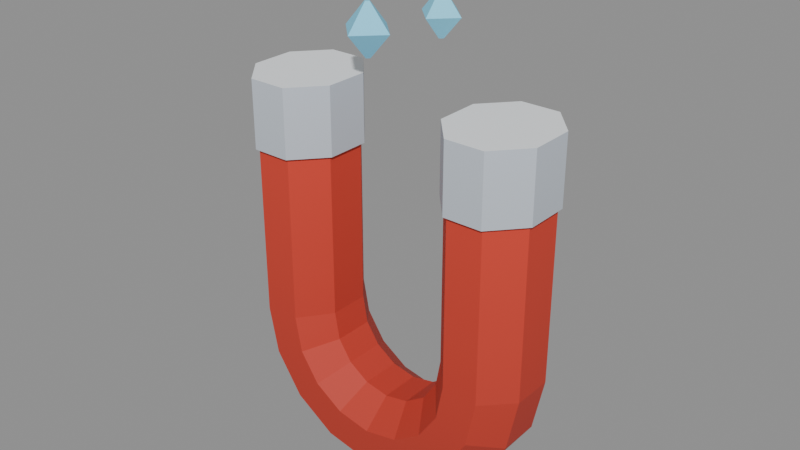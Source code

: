 # Source: Magnet.blend  (saved by Blender 4.5.92; exported with 4.5.12 LTS)
import bpy
from mathutils import Matrix  # noqa: F401  (used for matrix-valued properties, if any)

bpy.ops.wm.read_factory_settings(use_empty=True)
scene = bpy.context.scene
scene.name = 'Scene'

# ---- images (referenced by path relative to the original .blend; pixels are not part of the script)
import os
ASSET_DIR = os.environ.get("B2B_ASSET_DIR", "")  # directory of the original .blend (textures are referenced by path, not embedded)
HERE = os.path.dirname(os.path.abspath(__file__))  # packed textures are extracted next to this script under _unpacked/

def load_image(name, relpath, width, height, colorspace="sRGB"):
    """Load a texture the original file referenced (path relative to the .blend, or extracted next to this script)."""
    p = next((c for c in (os.path.join(HERE, relpath), os.path.join(ASSET_DIR, relpath)) if relpath and os.path.exists(c)), "")
    if p:
        img = bpy.data.images.load(p, check_existing=True)
        img.name = name
    else:  # same state as the original file: an image datablock whose file is absent (Cycles renders it pink)
        img = bpy.data.images.new(name, width, height)
        img.source = "FILE"
        img.filepath = "//" + (relpath or name)
    img.colorspace_settings.name = colorspace
    return img
img_magnet_palette = load_image('Magnet_Palette', '_unpacked/Magnet_Palette.82a6e23b.png', 128, 128, 'sRGB')

# ---- materials (node trees are filled in below, after node groups)
mat_magnet_palette = bpy.data.materials.new('Magnet Palette')
mat_magnet_glow = bpy.data.materials.new('Magnet Glow')

# ---- material node trees
mat_magnet_palette.use_nodes = True; mat_magnet_palette.node_tree.nodes.clear()
_N = mat_magnet_palette.node_tree.nodes; _L = mat_magnet_palette.node_tree.links
n0 = _N.new('ShaderNodeBsdfPrincipled'); n0.name = 'Principled BSDF'; n0.location = (-200, 100)
n0.inputs[2].default_value = 0.7
n1 = _N.new('ShaderNodeOutputMaterial'); n1.name = 'Material Output'; n1.location = (200, 100)
n2 = _N.new('ShaderNodeTexImage'); n2.name = 'Image Texture'; n2.location = (0, 0)
n2.image = img_magnet_palette
_L.new(n0.outputs[0], n1.inputs[0])
_L.new(n2.outputs[0], n0.inputs[0])
n1.is_active_output = True
mat_magnet_glow.use_nodes = True; mat_magnet_glow.node_tree.nodes.clear()
_N = mat_magnet_glow.node_tree.nodes; _L = mat_magnet_glow.node_tree.links
n0 = _N.new('ShaderNodeBsdfPrincipled'); n0.name = 'Principled BSDF'; n0.location = (-200, 100)
n0.inputs[2].default_value = 0.7
n1 = _N.new('ShaderNodeOutputMaterial'); n1.name = 'Material Output'; n1.location = (200, 100)
n2 = _N.new('ShaderNodeTexImage'); n2.name = 'Image Texture'; n2.location = (0, 0)
n2.image = img_magnet_palette
_L.new(n0.outputs[0], n1.inputs[0])
_L.new(n2.outputs[0], n0.inputs[0])
n1.is_active_output = True

# ---- meshes
me_horseshoe = bpy.data.meshes.new('Horseshoe')
me_horseshoe.from_pydata([(-0.08995, -0.0287, 0.44), (-0.1251, -0.06929, 0.44), (-0.1749, -0.06929, 0.44), (-0.2101, -0.0287, 0.44), (-0.2101, 0.0287, 0.44), (-0.1749, 0.06929, 0.44), (-0.1251, 0.06929, 0.44), (-0.08995, 0.0287, 0.44), (-0.08995, -0.0287, 0.3), (-0.1251, -0.06929, 0.3), (-0.1749, -0.06929, 0.3), (-0.2101, -0.0287, 0.3), (-0.2101, 0.0287, 0.3), (-0.1749, 0.06929, 0.3), (-0.1251, 0.06929, 0.3), (-0.08995, 0.0287, 0.3), (-0.09011, -0.0287, 0.2043), (-0.1252, -0.06929, 0.2018), (-0.1748, -0.06929, 0.1982), (-0.2099, -0.0287, 0.1957), (-0.2099, 0.0287, 0.1957), (-0.1748, 0.06929, 0.1982), (-0.1252, 0.06929, 0.2018), (-0.09011, 0.0287, 0.2043), (-0.0831, -0.0287, 0.1656), (-0.1156, -0.06929, 0.1521), (-0.1616, -0.06929, 0.1331), (-0.1941, -0.0287, 0.1196), (-0.1941, 0.0287, 0.1196), (-0.1616, 0.06929, 0.1331), (-0.1156, 0.06929, 0.1521), (-0.0831, 0.0287, 0.1656), (-0.0636, -0.0287, 0.1364), (-0.08848, -0.06929, 0.1115), (-0.1237, -0.06929, 0.07635), (-0.1485, -0.0287, 0.05147), (-0.1485, 0.0287, 0.05147), (-0.1237, 0.06929, 0.07635), (-0.08848, 0.06929, 0.1115), (-0.0636, 0.0287, 0.1364), (-0.03442, -0.0287, 0.1169), (-0.04788, -0.06929, 0.0844), (-0.06692, -0.06929, 0.03844), (-0.08038, -0.0287, 0.005937), (-0.08038, 0.0287, 0.005937), (-0.06692, 0.06929, 0.03844), (-0.04788, 0.06929, 0.0844), (-0.03442, 0.0287, 0.1169), (-2.755e-17, -0.0287, 0.1101), (-2.755e-17, -0.06929, 0.07487), (-2.755e-17, -0.06929, 0.02513), (-2.755e-17, -0.0287, -0.01005), (-2.755e-17, 0.0287, -0.01005), (-2.755e-17, 0.06929, 0.02513), (-2.755e-17, 0.06929, 0.07487), (-2.755e-17, 0.0287, 0.1101), (0.03442, -0.0287, 0.1169), (0.04788, -0.06929, 0.0844), (0.06692, -0.06929, 0.03844), (0.08038, -0.0287, 0.005937), (0.08038, 0.0287, 0.005937), (0.06692, 0.06929, 0.03844), (0.04788, 0.06929, 0.0844), (0.03442, 0.0287, 0.1169), (0.0636, -0.0287, 0.1364), (0.08848, -0.06929, 0.1115), (0.1237, -0.06929, 0.07635), (0.1485, -0.0287, 0.05147), (0.1485, 0.0287, 0.05147), (0.1237, 0.06929, 0.07635), (0.08848, 0.06929, 0.1115), (0.0636, 0.0287, 0.1364), (0.0831, -0.0287, 0.1656), (0.1156, -0.06929, 0.1521), (0.1616, -0.06929, 0.1331), (0.1941, -0.0287, 0.1196), (0.1941, 0.0287, 0.1196), (0.1616, 0.06929, 0.1331), (0.1156, 0.06929, 0.1521), (0.0831, 0.0287, 0.1656), (0.09011, -0.0287, 0.2043), (0.1252, -0.06929, 0.2018), (0.1748, -0.06929, 0.1982), (0.2099, -0.0287, 0.1957), (0.2099, 0.0287, 0.1957), (0.1748, 0.06929, 0.1982), (0.1252, 0.06929, 0.2018), (0.09011, 0.0287, 0.2043), (0.08995, -0.0287, 0.3), (0.1251, -0.06929, 0.3), (0.1749, -0.06929, 0.3), (0.2101, -0.0287, 0.3), (0.2101, 0.0287, 0.3), (0.1749, 0.06929, 0.3), (0.1251, 0.06929, 0.3), (0.08995, 0.0287, 0.3), (0.08995, -0.0287, 0.44), (0.1251, -0.06929, 0.44), (0.1749, -0.06929, 0.44), (0.2101, -0.0287, 0.44), (0.2101, 0.0287, 0.44), (0.1749, 0.06929, 0.44), (0.1251, 0.06929, 0.44), (0.08995, 0.0287, 0.44)], [], [(7, 6, 5, 4, 3, 2, 1, 0), (0, 1, 9, 8), (1, 2, 10, 9), (2, 3, 11, 10), (3, 4, 12, 11), (4, 5, 13, 12), (5, 6, 14, 13), (6, 7, 15, 14), (7, 0, 8, 15), (8, 9, 17, 16), (9, 10, 18, 17), (10, 11, 19, 18), (11, 12, 20, 19), (12, 13, 21, 20), (13, 14, 22, 21), (14, 15, 23, 22), (15, 8, 16, 23), (16, 17, 25, 24), (17, 18, 26, 25), (18, 19, 27, 26), (19, 20, 28, 27), (20, 21, 29, 28), (21, 22, 30, 29), (22, 23, 31, 30), (23, 16, 24, 31), (24, 25, 33, 32), (25, 26, 34, 33), (26, 27, 35, 34), (27, 28, 36, 35), (28, 29, 37, 36), (29, 30, 38, 37), (30, 31, 39, 38), (31, 24, 32, 39), (32, 33, 41, 40), (33, 34, 42, 41), (34, 35, 43, 42), (35, 36, 44, 43), (36, 37, 45, 44), (37, 38, 46, 45), (38, 39, 47, 46), (39, 32, 40, 47), (40, 41, 49, 48), (41, 42, 50, 49), (42, 43, 51, 50), (43, 44, 52, 51), (44, 45, 53, 52), (45, 46, 54, 53), (46, 47, 55, 54), (47, 40, 48, 55), (48, 49, 57, 56), (49, 50, 58, 57), (50, 51, 59, 58), (51, 52, 60, 59), (52, 53, 61, 60), (53, 54, 62, 61), (54, 55, 63, 62), (55, 48, 56, 63), (56, 57, 65, 64), (57, 58, 66, 65), (58, 59, 67, 66), (59, 60, 68, 67), (60, 61, 69, 68), (61, 62, 70, 69), (62, 63, 71, 70), (63, 56, 64, 71), (64, 65, 73, 72), (65, 66, 74, 73), (66, 67, 75, 74), (67, 68, 76, 75), (68, 69, 77, 76), (69, 70, 78, 77), (70, 71, 79, 78), (71, 64, 72, 79), (72, 73, 81, 80), (73, 74, 82, 81), (74, 75, 83, 82), (75, 76, 84, 83), (76, 77, 85, 84), (77, 78, 86, 85), (78, 79, 87, 86), (79, 72, 80, 87), (80, 81, 89, 88), (81, 82, 90, 89), (82, 83, 91, 90), (83, 84, 92, 91), (84, 85, 93, 92), (85, 86, 94, 93), (86, 87, 95, 94), (87, 80, 88, 95), (88, 89, 97, 96), (89, 90, 98, 97), (90, 91, 99, 98), (91, 92, 100, 99), (92, 93, 101, 100), (93, 94, 102, 101), (94, 95, 103, 102), (95, 88, 96, 103), (96, 97, 98, 99, 100, 101, 102, 103)])
_uv = me_horseshoe.uv_layers.new(name='PaletteUV')
_uv.uv.foreach_set('vector', [0.125, 0.6468, 0.125, 0.6468, 0.125, 0.6468, 0.125, 0.6468, 0.125, 0.6468, 0.125, 0.6468, 0.125, 0.6468, 0.125, 0.6468, 0.125, 0.6468, 0.125, 0.6468, 0.125, 0.6105, 0.125, 0.6105, 0.125, 0.6468, 0.125, 0.6468, 0.125, 0.6105, 0.125, 0.6105, 0.125, 0.6468, 0.125, 0.6468, 0.125, 0.6105, 0.125, 0.6105, 0.125, 0.6468, 0.125, 0.6468, 0.125, 0.6105, 0.125, 0.6105, 0.125, 0.6468, 0.125, 0.6468, 0.125, 0.6105, 0.125, 0.6105, 0.125, 0.6468, 0.125, 0.6468, 0.125, 0.6105, 0.125, 0.6105, 0.125, 0.6468, 0.125, 0.6468, 0.125, 0.6105, 0.125, 0.6105, 0.125, 0.6468, 0.125, 0.6468, 0.125, 0.6105, 0.125, 0.6105, 0.125, 0.6105, 0.125, 0.6105, 0.125, 0.585, 0.125, 0.5856, 0.125, 0.6105, 0.125, 0.6105, 0.125, 0.5841, 0.125, 0.585, 0.125, 0.6105, 0.125, 0.6105, 0.125, 0.5834, 0.125, 0.5841, 0.125, 0.6105, 0.125, 0.6105, 0.125, 0.5834, 0.125, 0.5834, 0.125, 0.6105, 0.125, 0.6105, 0.125, 0.5841, 0.125, 0.5834, 0.125, 0.6105, 0.125, 0.6105, 0.125, 0.585, 0.125, 0.5841, 0.125, 0.6105, 0.125, 0.6105, 0.125, 0.5856, 0.125, 0.585, 0.125, 0.6105, 0.125, 0.6105, 0.125, 0.5856, 0.125, 0.5856, 0.125, 0.5856, 0.125, 0.585, 0.125, 0.5721, 0.125, 0.5756, 0.125, 0.585, 0.125, 0.5841, 0.125, 0.5671, 0.125, 0.5721, 0.125, 0.5841, 0.125, 0.5834, 0.125, 0.5637, 0.125, 0.5671, 0.125, 0.5834, 0.125, 0.5834, 0.125, 0.5637, 0.125, 0.5637, 0.125, 0.5834, 0.125, 0.5841, 0.125, 0.5671, 0.125, 0.5637, 0.125, 0.5841, 0.125, 0.585, 0.125, 0.5721, 0.125, 0.5671, 0.125, 0.585, 0.125, 0.5856, 0.125, 0.5756, 0.125, 0.5721, 0.125, 0.5856, 0.125, 0.5856, 0.125, 0.5756, 0.125, 0.5756, 0.125, 0.5756, 0.125, 0.5721, 0.125, 0.5616, 0.125, 0.568, 0.125, 0.5721, 0.125, 0.5671, 0.125, 0.5524, 0.125, 0.5616, 0.125, 0.5671, 0.125, 0.5637, 0.125, 0.546, 0.125, 0.5524, 0.125, 0.5637, 0.125, 0.5637, 0.125, 0.546, 0.125, 0.546, 0.125, 0.5637, 0.125, 0.5671, 0.125, 0.5524, 0.125, 0.546, 0.125, 0.5671, 0.125, 0.5721, 0.125, 0.5616, 0.125, 0.5524, 0.125, 0.5721, 0.125, 0.5756, 0.125, 0.568, 0.125, 0.5616, 0.125, 0.5756, 0.125, 0.5756, 0.125, 0.568, 0.125, 0.568, 0.125, 0.568, 0.125, 0.5616, 0.125, 0.5545, 0.125, 0.5629, 0.125, 0.5616, 0.125, 0.5524, 0.125, 0.5426, 0.125, 0.5545, 0.125, 0.5524, 0.125, 0.546, 0.125, 0.5341, 0.125, 0.5426, 0.125, 0.546, 0.125, 0.546, 0.125, 0.5341, 0.125, 0.5341, 0.125, 0.546, 0.125, 0.5524, 0.125, 0.5426, 0.125, 0.5341, 0.125, 0.5524, 0.125, 0.5616, 0.125, 0.5545, 0.125, 0.5426, 0.125, 0.5616, 0.125, 0.568, 0.125, 0.5629, 0.125, 0.5545, 0.125, 0.568, 0.125, 0.568, 0.125, 0.5629, 0.125, 0.5629, 0.125, 0.5629, 0.125, 0.5545, 0.125, 0.552, 0.125, 0.5612, 0.125, 0.5545, 0.125, 0.5426, 0.125, 0.5391, 0.125, 0.552, 0.125, 0.5426, 0.125, 0.5341, 0.125, 0.53, 0.125, 0.5391, 0.125, 0.5341, 0.125, 0.5341, 0.125, 0.53, 0.125, 0.53, 0.125, 0.5341, 0.125, 0.5426, 0.125, 0.5391, 0.125, 0.53, 0.125, 0.5426, 0.125, 0.5545, 0.125, 0.552, 0.125, 0.5391, 0.125, 0.5545, 0.125, 0.5629, 0.125, 0.5612, 0.125, 0.552, 0.125, 0.5629, 0.125, 0.5629, 0.125, 0.5612, 0.125, 0.5612, 0.125, 0.5612, 0.125, 0.552, 0.125, 0.5545, 0.125, 0.5629, 0.125, 0.552, 0.125, 0.5391, 0.125, 0.5426, 0.125, 0.5545, 0.125, 0.5391, 0.125, 0.53, 0.125, 0.5341, 0.125, 0.5426, 0.125, 0.53, 0.125, 0.53, 0.125, 0.5341, 0.125, 0.5341, 0.125, 0.53, 0.125, 0.5391, 0.125, 0.5426, 0.125, 0.5341, 0.125, 0.5391, 0.125, 0.552, 0.125, 0.5545, 0.125, 0.5426, 0.125, 0.552, 0.125, 0.5612, 0.125, 0.5629, 0.125, 0.5545, 0.125, 0.5612, 0.125, 0.5612, 0.125, 0.5629, 0.125, 0.5629, 0.125, 0.5629, 0.125, 0.5545, 0.125, 0.5616, 0.125, 0.568, 0.125, 0.5545, 0.125, 0.5426, 0.125, 0.5524, 0.125, 0.5616, 0.125, 0.5426, 0.125, 0.5341, 0.125, 0.546, 0.125, 0.5524, 0.125, 0.5341, 0.125, 0.5341, 0.125, 0.546, 0.125, 0.546, 0.125, 0.5341, 0.125, 0.5426, 0.125, 0.5524, 0.125, 0.546, 0.125, 0.5426, 0.125, 0.5545, 0.125, 0.5616, 0.125, 0.5524, 0.125, 0.5545, 0.125, 0.5629, 0.125, 0.568, 0.125, 0.5616, 0.125, 0.5629, 0.125, 0.5629, 0.125, 0.568, 0.125, 0.568, 0.125, 0.568, 0.125, 0.5616, 0.125, 0.5721, 0.125, 0.5756, 0.125, 0.5616, 0.125, 0.5524, 0.125, 0.5671, 0.125, 0.5721, 0.125, 0.5524, 0.125, 0.546, 0.125, 0.5637, 0.125, 0.5671, 0.125, 0.546, 0.125, 0.546, 0.125, 0.5637, 0.125, 0.5637, 0.125, 0.546, 0.125, 0.5524, 0.125, 0.5671, 0.125, 0.5637, 0.125, 0.5524, 0.125, 0.5616, 0.125, 0.5721, 0.125, 0.5671, 0.125, 0.5616, 0.125, 0.568, 0.125, 0.5756, 0.125, 0.5721, 0.125, 0.568, 0.125, 0.568, 0.125, 0.5756, 0.125, 0.5756, 0.125, 0.5756, 0.125, 0.5721, 0.125, 0.585, 0.125, 0.5856, 0.125, 0.5721, 0.125, 0.5671, 0.125, 0.5841, 0.125, 0.585, 0.125, 0.5671, 0.125, 0.5637, 0.125, 0.5834, 0.125, 0.5841, 0.125, 0.5637, 0.125, 0.5637, 0.125, 0.5834, 0.125, 0.5834, 0.125, 0.5637, 0.125, 0.5671, 0.125, 0.5841, 0.125, 0.5834, 0.125, 0.5671, 0.125, 0.5721, 0.125, 0.585, 0.125, 0.5841, 0.125, 0.5721, 0.125, 0.5756, 0.125, 0.5856, 0.125, 0.585, 0.125, 0.5756, 0.125, 0.5756, 0.125, 0.5856, 0.125, 0.5856, 0.125, 0.5856, 0.125, 0.585, 0.125, 0.6105, 0.125, 0.6105, 0.125, 0.585, 0.125, 0.5841, 0.125, 0.6105, 0.125, 0.6105, 0.125, 0.5841, 0.125, 0.5834, 0.125, 0.6105, 0.125, 0.6105, 0.125, 0.5834, 0.125, 0.5834, 0.125, 0.6105, 0.125, 0.6105, 0.125, 0.5834, 0.125, 0.5841, 0.125, 0.6105, 0.125, 0.6105, 0.125, 0.5841, 0.125, 0.585, 0.125, 0.6105, 0.125, 0.6105, 0.125, 0.585, 0.125, 0.5856, 0.125, 0.6105, 0.125, 0.6105, 0.125, 0.5856, 0.125, 0.5856, 0.125, 0.6105, 0.125, 0.6105, 0.125, 0.6105, 0.125, 0.6105, 0.125, 0.6468, 0.125, 0.6468, 0.125, 0.6105, 0.125, 0.6105, 0.125, 0.6468, 0.125, 0.6468, 0.125, 0.6105, 0.125, 0.6105, 0.125, 0.6468, 0.125, 0.6468, 0.125, 0.6105, 0.125, 0.6105, 0.125, 0.6468, 0.125, 0.6468, 0.125, 0.6105, 0.125, 0.6105, 0.125, 0.6468, 0.125, 0.6468, 0.125, 0.6105, 0.125, 0.6105, 0.125, 0.6468, 0.125, 0.6468, 0.125, 0.6105, 0.125, 0.6105, 0.125, 0.6468, 0.125, 0.6468, 0.125, 0.6105, 0.125, 0.6105, 0.125, 0.6468, 0.125, 0.6468, 0.125, 0.6468, 0.125, 0.6468, 0.125, 0.6468, 0.125, 0.6468, 0.125, 0.6468, 0.125, 0.6468, 0.125, 0.6468, 0.125, 0.6468])
me_horseshoe.materials.append(mat_magnet_palette)
me_horseshoe.update()
me_poles = bpy.data.meshes.new('Poles')
me_poles.from_pydata([(-0.08533, 0.03061, 0.435), (-0.1232, 0.07391, 0.435), (-0.1768, 0.07391, 0.435), (-0.2147, 0.03061, 0.435), (-0.2147, -0.03061, 0.435), (-0.1768, -0.07391, 0.435), (-0.1232, -0.07391, 0.435), (-0.08533, -0.03061, 0.435), (-0.08533, 0.03061, 0.53), (-0.1232, 0.07391, 0.53), (-0.1768, 0.07391, 0.53), (-0.2147, 0.03061, 0.53), (-0.2147, -0.03061, 0.53), (-0.1768, -0.07391, 0.53), (-0.1232, -0.07391, 0.53), (-0.08533, -0.03061, 0.53), (0.2147, 0.03061, 0.435), (0.1768, 0.07391, 0.435), (0.1232, 0.07391, 0.435), (0.08533, 0.03061, 0.435), (0.08533, -0.03061, 0.435), (0.1232, -0.07391, 0.435), (0.1768, -0.07391, 0.435), (0.2147, -0.03061, 0.435), (0.2147, 0.03061, 0.53), (0.1768, 0.07391, 0.53), (0.1232, 0.07391, 0.53), (0.08533, 0.03061, 0.53), (0.08533, -0.03061, 0.53), (0.1232, -0.07391, 0.53), (0.1768, -0.07391, 0.53), (0.2147, -0.03061, 0.53)], [], [(7, 6, 5, 4, 3, 2, 1, 0), (0, 1, 9, 8), (1, 2, 10, 9), (2, 3, 11, 10), (3, 4, 12, 11), (4, 5, 13, 12), (5, 6, 14, 13), (6, 7, 15, 14), (7, 0, 8, 15), (8, 9, 10, 11, 12, 13, 14, 15), (23, 22, 21, 20, 19, 18, 17, 16), (16, 17, 25, 24), (17, 18, 26, 25), (18, 19, 27, 26), (19, 20, 28, 27), (20, 21, 29, 28), (21, 22, 30, 29), (22, 23, 31, 30), (23, 16, 24, 31), (24, 25, 26, 27, 28, 29, 30, 31)])
_uv = me_poles.uv_layers.new(name='PaletteUV')
_uv.uv.foreach_set('vector', [0.875, 0.1455, 0.875, 0.1455, 0.875, 0.1455, 0.875, 0.1455, 0.875, 0.1455, 0.875, 0.1455, 0.875, 0.1455, 0.875, 0.1455, 0.875, 0.1455, 0.875, 0.1455, 0.875, 0.1702, 0.875, 0.1702, 0.875, 0.1455, 0.875, 0.1455, 0.875, 0.1702, 0.875, 0.1702, 0.875, 0.1455, 0.875, 0.1455, 0.875, 0.1702, 0.875, 0.1702, 0.875, 0.1455, 0.875, 0.1455, 0.875, 0.1702, 0.875, 0.1702, 0.875, 0.1455, 0.875, 0.1455, 0.875, 0.1702, 0.875, 0.1702, 0.875, 0.1455, 0.875, 0.1455, 0.875, 0.1702, 0.875, 0.1702, 0.875, 0.1455, 0.875, 0.1455, 0.875, 0.1702, 0.875, 0.1702, 0.875, 0.1455, 0.875, 0.1455, 0.875, 0.1702, 0.875, 0.1702, 0.125, 0.4202, 0.125, 0.4202, 0.125, 0.4202, 0.125, 0.4202, 0.125, 0.4202, 0.125, 0.4202, 0.125, 0.4202, 0.125, 0.4202, 0.875, 0.1455, 0.875, 0.1455, 0.875, 0.1455, 0.875, 0.1455, 0.875, 0.1455, 0.875, 0.1455, 0.875, 0.1455, 0.875, 0.1455, 0.875, 0.1455, 0.875, 0.1455, 0.875, 0.1702, 0.875, 0.1702, 0.875, 0.1455, 0.875, 0.1455, 0.875, 0.1702, 0.875, 0.1702, 0.875, 0.1455, 0.875, 0.1455, 0.875, 0.1702, 0.875, 0.1702, 0.875, 0.1455, 0.875, 0.1455, 0.875, 0.1702, 0.875, 0.1702, 0.875, 0.1455, 0.875, 0.1455, 0.875, 0.1702, 0.875, 0.1702, 0.875, 0.1455, 0.875, 0.1455, 0.875, 0.1702, 0.875, 0.1702, 0.875, 0.1455, 0.875, 0.1455, 0.875, 0.1702, 0.875, 0.1702, 0.875, 0.1455, 0.875, 0.1455, 0.875, 0.1702, 0.875, 0.1702, 0.125, 0.4202, 0.125, 0.4202, 0.125, 0.4202, 0.125, 0.4202, 0.125, 0.4202, 0.125, 0.4202, 0.125, 0.4202, 0.125, 0.4202])
me_poles.materials.append(mat_magnet_palette)
me_poles.update()
me_sparks = bpy.data.meshes.new('Sparks')
me_sparks.from_pydata([(-0.046, 0.0, 0.565), (-0.05, 0.004, 0.565), (-0.054, 4.899e-19, 0.565), (-0.05, -0.004, 0.565), (-0.015, 0.0, 0.6), (-0.05, 0.035, 0.6), (-0.085, 4.286e-18, 0.6), (-0.05, -0.035, 0.6), (-0.046, 0.0, 0.635), (-0.05, 0.004, 0.635), (-0.054, 4.899e-19, 0.635), (-0.05, -0.004, 0.635), (0.064, 0.0, 0.612), (0.06, 0.004, 0.612), (0.056, 4.899e-19, 0.612), (0.06, -0.004, 0.612), (0.088, 0.0, 0.64), (0.06, 0.028, 0.64), (0.032, 3.429e-18, 0.64), (0.06, -0.028, 0.64), (0.064, 0.0, 0.668), (0.06, 0.004, 0.668), (0.056, 4.899e-19, 0.668), (0.06, -0.004, 0.668), (0.004, 0.0, 0.678), (2.449e-19, 0.004, 0.678), (-0.004, 4.899e-19, 0.678), (-7.348e-19, -0.004, 0.678), (0.022, 0.0, 0.7), (1.347e-18, 0.022, 0.7), (-0.022, 2.694e-18, 0.7), (-4.041e-18, -0.022, 0.7), (0.004, 0.0, 0.722), (2.449e-19, 0.004, 0.722), (-0.004, 4.899e-19, 0.722), (-7.348e-19, -0.004, 0.722)], [], [(3, 2, 1, 0), (0, 1, 5, 4), (1, 2, 6, 5), (2, 3, 7, 6), (3, 0, 4, 7), (4, 5, 9, 8), (5, 6, 10, 9), (6, 7, 11, 10), (7, 4, 8, 11), (8, 9, 10, 11), (15, 14, 13, 12), (12, 13, 17, 16), (13, 14, 18, 17), (14, 15, 19, 18), (15, 12, 16, 19), (16, 17, 21, 20), (17, 18, 22, 21), (18, 19, 23, 22), (19, 16, 20, 23), (20, 21, 22, 23), (27, 26, 25, 24), (24, 25, 29, 28), (25, 26, 30, 29), (26, 27, 31, 30), (27, 24, 28, 31), (28, 29, 33, 32), (29, 30, 34, 33), (30, 31, 35, 34), (31, 28, 32, 35), (32, 33, 34, 35)])
_uv = me_sparks.uv_layers.new(name='PaletteUV')
_uv.uv.foreach_set('vector', [0.125, 0.9293, 0.125, 0.9293, 0.125, 0.9293, 0.125, 0.9293, 0.125, 0.9293, 0.125, 0.9293, 0.125, 0.9383, 0.125, 0.9383, 0.125, 0.9293, 0.125, 0.9293, 0.125, 0.9383, 0.125, 0.9383, 0.125, 0.9293, 0.125, 0.9293, 0.125, 0.9383, 0.125, 0.9383, 0.125, 0.9293, 0.125, 0.9293, 0.125, 0.9383, 0.125, 0.9383, 0.125, 0.9383, 0.125, 0.9383, 0.125, 0.9474, 0.125, 0.9474, 0.125, 0.9383, 0.125, 0.9383, 0.125, 0.9474, 0.125, 0.9474, 0.125, 0.9383, 0.125, 0.9383, 0.125, 0.9474, 0.125, 0.9474, 0.125, 0.9383, 0.125, 0.9383, 0.125, 0.9474, 0.125, 0.9474, 0.125, 0.9474, 0.125, 0.9474, 0.125, 0.9474, 0.125, 0.9474, 0.125, 0.9415, 0.125, 0.9415, 0.125, 0.9415, 0.125, 0.9415, 0.125, 0.9415, 0.125, 0.9415, 0.125, 0.9487, 0.125, 0.9487, 0.125, 0.9415, 0.125, 0.9415, 0.125, 0.9487, 0.125, 0.9487, 0.125, 0.9415, 0.125, 0.9415, 0.125, 0.9487, 0.125, 0.9487, 0.125, 0.9415, 0.125, 0.9415, 0.125, 0.9487, 0.125, 0.9487, 0.125, 0.9487, 0.125, 0.9487, 0.125, 0.956, 0.125, 0.956, 0.125, 0.9487, 0.125, 0.9487, 0.125, 0.956, 0.125, 0.956, 0.125, 0.9487, 0.125, 0.9487, 0.125, 0.956, 0.125, 0.956, 0.125, 0.9487, 0.125, 0.9487, 0.125, 0.956, 0.125, 0.956, 0.125, 0.956, 0.125, 0.956, 0.125, 0.956, 0.125, 0.956, 0.125, 0.9586, 0.125, 0.9586, 0.125, 0.9586, 0.125, 0.9586, 0.125, 0.9586, 0.125, 0.9586, 0.125, 0.9643, 0.125, 0.9643, 0.125, 0.9586, 0.125, 0.9586, 0.125, 0.9643, 0.125, 0.9643, 0.125, 0.9586, 0.125, 0.9586, 0.125, 0.9643, 0.125, 0.9643, 0.125, 0.9586, 0.125, 0.9586, 0.125, 0.9643, 0.125, 0.9643, 0.125, 0.9643, 0.125, 0.9643, 0.125, 0.97, 0.125, 0.97, 0.125, 0.9643, 0.125, 0.9643, 0.125, 0.97, 0.125, 0.97, 0.125, 0.9643, 0.125, 0.9643, 0.125, 0.97, 0.125, 0.97, 0.125, 0.9643, 0.125, 0.9643, 0.125, 0.97, 0.125, 0.97, 0.125, 0.97, 0.125, 0.97, 0.125, 0.97, 0.125, 0.97])
me_sparks.materials.append(mat_magnet_glow)
me_sparks.update()

# ---- objects
ob_magnet = bpy.data.objects.new('Magnet', None)
ob_horseshoe = bpy.data.objects.new('Horseshoe', me_horseshoe)
ob_poles = bpy.data.objects.new('Poles', me_poles)
ob_sparks = bpy.data.objects.new('Sparks', me_sparks)

# ---- transforms, parenting, visibility, modifiers, constraints
ob_magnet.location = (0.0, 0.0, 0.0)
ob_horseshoe.parent = ob_magnet
ob_horseshoe.location = (0.0, 0.0, 0.0)
ob_poles.parent = ob_magnet
ob_poles.location = (0.0, 0.0, 0.0)
ob_sparks.parent = ob_magnet
ob_sparks.location = (0.0, 0.0, 0.0)

# ---- collection membership
scene.collection.objects.link(ob_magnet)
scene.collection.objects.link(ob_horseshoe)
scene.collection.objects.link(ob_poles)
scene.collection.objects.link(ob_sparks)

# ---- scene / render settings (as saved in the file)
scene.frame_start = 1; scene.frame_end = 250; scene.frame_set(1)
scene.render.engine = 'BLENDER_EEVEE_NEXT'
bpy.context.view_layer.update()

# ---- added for rendering (the .blend has no active camera and no usable light): camera, sun + grey world if the file has none
cam_auto = bpy.data.cameras.new('AutoCamera')
cam_auto.lens = 50.0
cam_auto.sensor_width = 36.0
cam_auto.clip_end = 1000.0
ob_auto_camera = bpy.data.objects.new('AutoCamera', cam_auto)
scene.collection.objects.link(ob_auto_camera)
ob_auto_camera.location = (0.79703, -0.956436, 0.993598)
ob_auto_camera.rotation_euler = (1.09748, -7.21219e-08, 0.694738)
scene.camera = ob_auto_camera
light_auto_sun = bpy.data.lights.new('AutoSun', 'SUN')
light_auto_sun.energy = 3.0
light_auto_sun.angle = 0.0523599
ob_auto_sun = bpy.data.objects.new('AutoSun', light_auto_sun)
scene.collection.objects.link(ob_auto_sun)
ob_auto_sun.rotation_euler = (0.872665, 0.174533, 0.523599)
if scene.world is None:
    world_auto = bpy.data.worlds.new('AutoWorld')
    world_auto.color = (0.3, 0.3, 0.3)
    scene.world = world_auto
bpy.context.view_layer.update()
